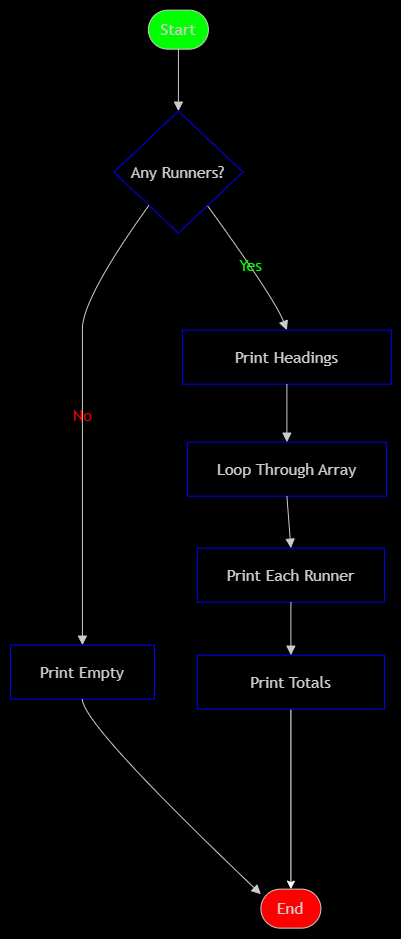

The diagram above was exported from draw.io. Its source (the exported page's mxGraphModel, read from the mxfile embedded in the PNG):
<mxGraphModel dx="1893" dy="1040" grid="0" gridSize="10" guides="1" tooltips="1" connect="1" arrows="1" fold="1" page="1" pageScale="1" pageWidth="850" pageHeight="1100" background="light-dark(#FFFFFF,#000000)" math="0" shadow="0">
  <root>
    <mxCell id="0" />
    <mxCell id="1" parent="0" />
    <UserObject label="" mermaidData="{&#10;  &quot;data&quot;: &quot;flowchart TD\n    A([Start]) --&gt; B{Any Runners?}\n    B --&gt;|No| C[Print Empty]\n    C --&gt; D([End])\n    B --&gt;|Yes| E[Print Headings]\n    E --&gt; F[Loop Through Array]\n    F --&gt; G[Print Each Runner]\n    G --&gt; H[Print Totals]\n    H --&gt; D&quot;,&#10;  &quot;config&quot;: null&#10;}" id="5XTCLSxEd9B90awqhTCS-275">
      <mxCell connectable="0" parent="1" style="group;transparentBounds=1;editIcon=1;lockedGroup=0;groupPadding=10;" vertex="1">
        <mxGeometry height="1480" width="487" as="geometry" />
      </mxCell>
    </UserObject>
    <UserObject label="Start" mermaidId="n:A" mermaidBaseStyle="html=1;rounded=1;whiteSpace=wrap;arcSize=50;strokeWidth=1;fillColor=light-dark(#ECECFF,#1f2020);strokeColor=light-dark(#9370DB,#cccccc);fontColor=light-dark(#333333,#cccccc);fontFamily=Trebuchet MS,Verdana,Arial,sans-serif;fontSize=16;" mermaidBaseValue="Start" id="5XTCLSxEd9B90awqhTCS-276">
      <mxCell parent="5XTCLSxEd9B90awqhTCS-275" style="html=1;rounded=1;whiteSpace=wrap;arcSize=50;strokeWidth=1;fillColor=light-dark(#333333,#00FF00);strokeColor=light-dark(#9370DB,#cccccc);fontColor=light-dark(#333333,#cccccc);fontFamily=Trebuchet MS,Verdana,Arial,sans-serif;fontSize=16;" vertex="1">
        <mxGeometry height="39" width="60" x="234" y="771" as="geometry" />
      </mxCell>
    </UserObject>
    <UserObject label="Any Runners?" mermaidId="n:B" mermaidBaseStyle="rhombus;html=1;strokeWidth=1;whiteSpace=wrap;fillColor=light-dark(#ECECFF,#1f2020);strokeColor=light-dark(#9370DB,#cccccc);fontColor=light-dark(#333333,#cccccc);fontFamily=Trebuchet MS,Verdana,Arial,sans-serif;fontSize=16;" mermaidBaseValue="Any Runners?" id="5XTCLSxEd9B90awqhTCS-277">
      <mxCell parent="5XTCLSxEd9B90awqhTCS-275" style="rhombus;html=1;strokeWidth=1;whiteSpace=wrap;fillColor=none;strokeColor=light-dark(#0000FF,#0000FF);fontColor=light-dark(#333333,#cccccc);fontFamily=Trebuchet MS,Verdana,Arial,sans-serif;fontSize=16;" vertex="1">
        <mxGeometry height="122" width="129" x="199.5" y="872" as="geometry" />
      </mxCell>
    </UserObject>
    <UserObject label="Print Empty" mermaidId="n:C" mermaidBaseStyle="html=1;whiteSpace=wrap;strokeWidth=1;fillColor=light-dark(#ECECFF,#1f2020);strokeColor=light-dark(#9370DB,#cccccc);fontColor=light-dark(#333333,#cccccc);fontFamily=Trebuchet MS,Verdana,Arial,sans-serif;fontSize=16;" mermaidBaseValue="Print Empty" id="5XTCLSxEd9B90awqhTCS-278">
      <mxCell parent="5XTCLSxEd9B90awqhTCS-275" style="html=1;whiteSpace=wrap;strokeWidth=1;fillColor=none;strokeColor=light-dark(#0000FF,#0000FF);fontColor=light-dark(#333333,#cccccc);fontFamily=Trebuchet MS,Verdana,Arial,sans-serif;fontSize=16;" vertex="1">
        <mxGeometry height="54" width="144" x="96" y="1406" as="geometry" />
      </mxCell>
    </UserObject>
    <UserObject label="End" mermaidId="n:D" mermaidBaseStyle="html=1;rounded=1;whiteSpace=wrap;arcSize=50;strokeWidth=1;fillColor=light-dark(#ECECFF,#1f2020);strokeColor=light-dark(#9370DB,#cccccc);fontColor=light-dark(#333333,#cccccc);fontFamily=Trebuchet MS,Verdana,Arial,sans-serif;fontSize=16;" mermaidBaseValue="End" id="5XTCLSxEd9B90awqhTCS-279">
      <mxCell parent="5XTCLSxEd9B90awqhTCS-275" style="html=1;rounded=1;whiteSpace=wrap;arcSize=50;strokeWidth=1;fillColor=light-dark(#333333,#FF0000);strokeColor=light-dark(#9370DB,#cccccc);fontColor=light-dark(#333333,#cccccc);fontFamily=Trebuchet MS,Verdana,Arial,sans-serif;fontSize=16;" vertex="1">
        <mxGeometry height="39" width="60" x="346.5" y="1650" as="geometry" />
      </mxCell>
    </UserObject>
    <UserObject label="Print Headings" mermaidId="n:E" mermaidBaseStyle="html=1;whiteSpace=wrap;strokeWidth=1;fillColor=light-dark(#ECECFF,#1f2020);strokeColor=light-dark(#9370DB,#cccccc);fontColor=light-dark(#333333,#cccccc);fontFamily=Trebuchet MS,Verdana,Arial,sans-serif;fontSize=16;" mermaidBaseValue="Print Headings" id="5XTCLSxEd9B90awqhTCS-280">
      <mxCell parent="5XTCLSxEd9B90awqhTCS-275" style="html=1;whiteSpace=wrap;strokeWidth=1;fillColor=none;strokeColor=light-dark(#0000FF,#0000FF);fontColor=light-dark(#333333,#cccccc);fontFamily=Trebuchet MS,Verdana,Arial,sans-serif;fontSize=16;" vertex="1">
        <mxGeometry height="54" width="209" x="268" y="1091" as="geometry" />
      </mxCell>
    </UserObject>
    <UserObject label="Loop Through Array" mermaidId="n:F" mermaidBaseStyle="html=1;whiteSpace=wrap;strokeWidth=1;fillColor=light-dark(#ECECFF,#1f2020);strokeColor=light-dark(#9370DB,#cccccc);fontColor=light-dark(#333333,#cccccc);fontFamily=Trebuchet MS,Verdana,Arial,sans-serif;fontSize=16;" mermaidBaseValue="Loop Through Array" id="5XTCLSxEd9B90awqhTCS-281">
      <mxCell parent="5XTCLSxEd9B90awqhTCS-275" style="html=1;whiteSpace=wrap;strokeWidth=1;fillColor=none;strokeColor=light-dark(#0000FF,#0000FF);fontColor=light-dark(#333333,#cccccc);fontFamily=Trebuchet MS,Verdana,Arial,sans-serif;fontSize=16;" vertex="1">
        <mxGeometry height="54" width="199" x="273" y="1203" as="geometry" />
      </mxCell>
    </UserObject>
    <UserObject label="Print Each Runner" mermaidId="n:G" mermaidBaseStyle="html=1;whiteSpace=wrap;strokeWidth=1;fillColor=light-dark(#ECECFF,#1f2020);strokeColor=light-dark(#9370DB,#cccccc);fontColor=light-dark(#333333,#cccccc);fontFamily=Trebuchet MS,Verdana,Arial,sans-serif;fontSize=16;" mermaidBaseValue="Print Each Runner" id="5XTCLSxEd9B90awqhTCS-282">
      <mxCell parent="5XTCLSxEd9B90awqhTCS-275" style="html=1;whiteSpace=wrap;strokeWidth=1;fillColor=none;strokeColor=light-dark(#0000FF,#0000FF);fontColor=light-dark(#333333,#cccccc);fontFamily=Trebuchet MS,Verdana,Arial,sans-serif;fontSize=16;" vertex="1">
        <mxGeometry height="54" width="187" x="283" y="1309" as="geometry" />
      </mxCell>
    </UserObject>
    <mxCell id="5XTCLSxEd9B90awqhTCS-293" edge="1" parent="5XTCLSxEd9B90awqhTCS-275" source="5XTCLSxEd9B90awqhTCS-283" style="edgeStyle=orthogonalEdgeStyle;rounded=0;orthogonalLoop=1;jettySize=auto;html=1;" target="5XTCLSxEd9B90awqhTCS-279">
      <mxGeometry relative="1" as="geometry" />
    </mxCell>
    <UserObject label="Print Totals" mermaidId="n:H" mermaidBaseStyle="html=1;whiteSpace=wrap;strokeWidth=1;fillColor=light-dark(#ECECFF,#1f2020);strokeColor=light-dark(#9370DB,#cccccc);fontColor=light-dark(#333333,#cccccc);fontFamily=Trebuchet MS,Verdana,Arial,sans-serif;fontSize=16;" mermaidBaseValue="Print Totals" id="5XTCLSxEd9B90awqhTCS-283">
      <mxCell parent="5XTCLSxEd9B90awqhTCS-275" style="html=1;whiteSpace=wrap;strokeWidth=1;fillColor=none;strokeColor=light-dark(#0000FF,#0000FF);fontColor=light-dark(#333333,#cccccc);fontFamily=Trebuchet MS,Verdana,Arial,sans-serif;fontSize=16;" vertex="1">
        <mxGeometry height="54" width="187" x="283" y="1416" as="geometry" />
      </mxCell>
    </UserObject>
    <UserObject label="" mermaidId="e:A-&gt;B#0" mermaidBaseStyle="curved=1;startArrow=none;endArrow=block;endSize=7;strokeColor=light-dark(#333333,#cccccc);exitX=0.5;exitY=1;entryX=0.5;entryY=0;" mermaidBaseValue="" id="5XTCLSxEd9B90awqhTCS-284">
      <mxCell edge="1" parent="5XTCLSxEd9B90awqhTCS-275" source="5XTCLSxEd9B90awqhTCS-276" style="curved=1;startArrow=none;endArrow=block;endSize=7;strokeColor=light-dark(#333333,#cccccc);exitX=0.5;exitY=1;entryX=0.5;entryY=0;rounded=0;" target="5XTCLSxEd9B90awqhTCS-277">
        <mxGeometry relative="1" as="geometry">
          <Array as="points" />
        </mxGeometry>
      </mxCell>
    </UserObject>
    <UserObject label="No" mermaidId="e:B-&gt;C#0" mermaidBaseStyle="curved=1;startArrow=none;endArrow=block;endSize=7;strokeColor=light-dark(#333333,#cccccc);html=1;fontSize=16;labelBackgroundColor=light-dark(#E8E8E88D,#2a2a2a8D);fontFamily=Trebuchet MS,Verdana,Arial,sans-serif;fontColor=light-dark(#333333,#cccccc);exitX=0.08;exitY=1;entryX=0.5;entryY=0;" mermaidBaseValue="No" id="5XTCLSxEd9B90awqhTCS-285">
      <mxCell edge="1" parent="5XTCLSxEd9B90awqhTCS-275" source="5XTCLSxEd9B90awqhTCS-277" style="curved=1;startArrow=none;endArrow=block;endSize=7;strokeColor=light-dark(#333333,#cccccc);html=1;fontSize=16;labelBackgroundColor=none;fontFamily=Trebuchet MS,Verdana,Arial,sans-serif;fontColor=light-dark(#333333,#FF0000);exitX=0.08;exitY=1;entryX=0.5;entryY=0;rounded=0;" target="5XTCLSxEd9B90awqhTCS-278">
        <mxGeometry relative="1" as="geometry">
          <Array as="points">
            <mxPoint x="168" y="1059" />
            <mxPoint x="168" y="1121" />
            <mxPoint x="168" y="1173" />
            <mxPoint x="168" y="1225" />
            <mxPoint x="168" y="1277" />
            <mxPoint x="168" y="1329" />
            <mxPoint x="168" y="1381" />
          </Array>
        </mxGeometry>
      </mxCell>
    </UserObject>
    <UserObject label="" mermaidId="e:C-&gt;D#0" mermaidBaseStyle="curved=1;startArrow=none;endArrow=block;endSize=7;strokeColor=light-dark(#333333,#cccccc);exitX=0.5;exitY=1;entryX=0;entryY=0.13;" mermaidBaseValue="" id="5XTCLSxEd9B90awqhTCS-286">
      <mxCell edge="1" parent="5XTCLSxEd9B90awqhTCS-275" source="5XTCLSxEd9B90awqhTCS-278" style="curved=1;startArrow=none;endArrow=block;endSize=7;strokeColor=light-dark(#333333,#cccccc);exitX=0.5;exitY=1;entryX=0;entryY=0.13;rounded=0;" target="5XTCLSxEd9B90awqhTCS-279">
        <mxGeometry relative="1" as="geometry">
          <Array as="points">
            <mxPoint x="168" y="1485" />
          </Array>
        </mxGeometry>
      </mxCell>
    </UserObject>
    <UserObject label="Yes" mermaidId="e:B-&gt;E#0" mermaidBaseStyle="curved=1;startArrow=none;endArrow=block;endSize=7;strokeColor=light-dark(#333333,#cccccc);html=1;fontSize=16;labelBackgroundColor=light-dark(#E8E8E88D,#2a2a2a8D);fontFamily=Trebuchet MS,Verdana,Arial,sans-serif;fontColor=light-dark(#333333,#cccccc);exitX=0.91;exitY=1;entryX=0.5;entryY=0;" mermaidBaseValue="Yes" id="5XTCLSxEd9B90awqhTCS-287">
      <mxCell edge="1" parent="5XTCLSxEd9B90awqhTCS-275" source="5XTCLSxEd9B90awqhTCS-277" style="curved=1;startArrow=none;endArrow=block;endSize=7;strokeColor=light-dark(#333333,#cccccc);html=1;fontSize=16;labelBackgroundColor=none;fontFamily=Trebuchet MS,Verdana,Arial,sans-serif;fontColor=light-dark(#333333,#00FF00);exitX=0.91;exitY=1;entryX=0.5;entryY=0;rounded=0;" target="5XTCLSxEd9B90awqhTCS-280">
        <mxGeometry relative="1" as="geometry">
          <Array as="points">
            <mxPoint x="360" y="1059" />
          </Array>
        </mxGeometry>
      </mxCell>
    </UserObject>
    <UserObject label="" mermaidId="e:E-&gt;F#0" mermaidBaseStyle="curved=1;startArrow=none;endArrow=block;endSize=7;strokeColor=light-dark(#333333,#cccccc);exitX=0.5;exitY=1;entryX=0.5;entryY=0;" mermaidBaseValue="" id="5XTCLSxEd9B90awqhTCS-288">
      <mxCell edge="1" parent="5XTCLSxEd9B90awqhTCS-275" source="5XTCLSxEd9B90awqhTCS-280" style="curved=1;startArrow=none;endArrow=block;endSize=7;strokeColor=light-dark(#333333,#cccccc);exitX=0.5;exitY=1;entryX=0.5;entryY=0;rounded=0;" target="5XTCLSxEd9B90awqhTCS-281">
        <mxGeometry relative="1" as="geometry">
          <Array as="points" />
        </mxGeometry>
      </mxCell>
    </UserObject>
    <UserObject label="" mermaidId="e:F-&gt;G#0" mermaidBaseStyle="curved=1;startArrow=none;endArrow=block;endSize=7;strokeColor=light-dark(#333333,#cccccc);exitX=0.5;exitY=1;entryX=0.5;entryY=0;" mermaidBaseValue="" id="5XTCLSxEd9B90awqhTCS-289">
      <mxCell edge="1" parent="5XTCLSxEd9B90awqhTCS-275" source="5XTCLSxEd9B90awqhTCS-281" style="curved=1;startArrow=none;endArrow=block;endSize=7;strokeColor=light-dark(#333333,#cccccc);exitX=0.5;exitY=1;entryX=0.5;entryY=0;rounded=0;" target="5XTCLSxEd9B90awqhTCS-282">
        <mxGeometry relative="1" as="geometry">
          <Array as="points" />
        </mxGeometry>
      </mxCell>
    </UserObject>
    <UserObject label="" mermaidId="e:G-&gt;H#0" mermaidBaseStyle="curved=1;startArrow=none;endArrow=block;endSize=7;strokeColor=light-dark(#333333,#cccccc);exitX=0.5;exitY=1;entryX=0.5;entryY=0;" mermaidBaseValue="" id="5XTCLSxEd9B90awqhTCS-290">
      <mxCell edge="1" parent="5XTCLSxEd9B90awqhTCS-275" source="5XTCLSxEd9B90awqhTCS-282" style="curved=1;startArrow=none;endArrow=block;endSize=7;strokeColor=light-dark(#333333,#cccccc);exitX=0.5;exitY=1;entryX=0.5;entryY=0;rounded=0;" target="5XTCLSxEd9B90awqhTCS-283">
        <mxGeometry relative="1" as="geometry">
          <Array as="points" />
        </mxGeometry>
      </mxCell>
    </UserObject>
  </root>
</mxGraphModel>